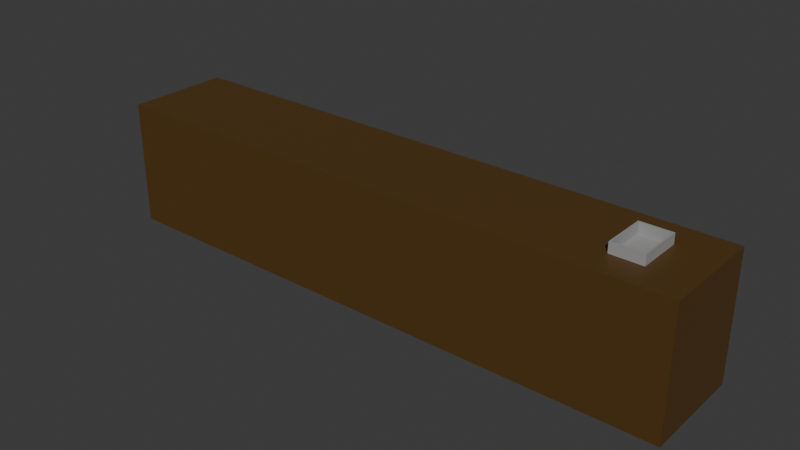 # Source: bureau.blend  (saved by Blender 5.0.119; exported with 4.5.12 LTS)
import bpy
from mathutils import Matrix  # noqa: F401  (used for matrix-valued properties, if any)

bpy.ops.wm.read_factory_settings(use_empty=True)
scene = bpy.context.scene
scene.name = 'Scene'

# ---- collections
col_collection = bpy.data.collections.new('Collection'); scene.collection.children.link(col_collection)

# ---- materials (node trees are filled in below, after node groups)
mat_material = bpy.data.materials.new('Material')
mat_material.alpha_threshold = 0.0
mat_material.use_backface_culling_lightprobe_volume = False
mat_material.roughness = 0.5
mat_material.line_color = (0.0, 0.0, 0.0, 1.0)
mat_material_008 = bpy.data.materials.new('Material.008')

# ---- material node trees
mat_material.use_nodes = True; mat_material.node_tree.nodes.clear()
_N = mat_material.node_tree.nodes; _L = mat_material.node_tree.links
n0 = _N.new('ShaderNodeOutputMaterial'); n0.name = 'Material Output'; n0.location = (200, 100)
n1 = _N.new('ShaderNodeBsdfPrincipled'); n1.name = 'Principled BSDF'; n1.location = (-200, 100)
n1.inputs[0].default_value = (0.08849, 0.04395, 0.008184, 1.0)
_L.new(n1.outputs[0], n0.inputs[0])
n0.is_active_output = True
mat_material_008.use_nodes = True; mat_material_008.node_tree.nodes.clear()
_N = mat_material_008.node_tree.nodes; _L = mat_material_008.node_tree.links
n0 = _N.new('ShaderNodeBsdfPrincipled'); n0.name = 'Principled BSDF'; n0.location = (-200, 100)
n0.inputs[0].default_value = (0.3275, 0.3275, 0.3275, 1.0)
n1 = _N.new('ShaderNodeOutputMaterial'); n1.name = 'Material Output'; n1.location = (200, 100)
_L.new(n0.outputs[0], n1.inputs[0])
n1.is_active_output = True

# ---- world
world_world = bpy.data.worlds.new('World'); scene.world = world_world
world_world.use_nodes = True; world_world.node_tree.nodes.clear()
_N = world_world.node_tree.nodes; _L = world_world.node_tree.links
n0 = _N.new('ShaderNodeOutputWorld'); n0.name = 'World Output'; n0.location = (200, 100)
n1 = _N.new('ShaderNodeBackground'); n1.name = 'Background'; n1.location = (-200, 100)
n1.inputs[0].default_value = (0.05088, 0.05088, 0.05088, 1.0)
_L.new(n1.outputs[0], n0.inputs[0])
n0.is_active_output = True
world_world.color = (0.05088, 0.05088, 0.05088)
world_world.sun_shadow_jitter_overblur = 0.0

# ---- meshes
me_cube = bpy.data.meshes.new('Cube')
me_cube.from_pydata([(1.0, 1.0, 1.0), (1.0, 1.0, -1.0), (1.0, -1.0, 1.0), (1.0, -1.0, -1.0), (-1.0, 1.0, 1.0), (-1.0, 1.0, -1.0), (-1.0, -1.0, 1.0), (-1.0, -1.0, -1.0), (-1.123, 1.0, -1.0), (-1.123, -1.0, -1.0), (1.123, 1.0, 1.0), (1.123, 1.0, -1.0), (-1.123, -1.0, 1.0), (1.123, -1.0, 1.0), (1.123, -1.0, -1.0), (-1.123, 1.0, 1.0), (1.0, -1.0, 1.406), (-1.0, -1.0, 1.406), (1.0, 1.0, 1.406), (-1.0, 1.0, 1.406), (1.123, 1.0, 1.406), (1.123, -1.0, 1.406), (-1.123, -1.0, 1.406), (-1.123, 1.0, 1.406), (1.0, -0.7067, -1.0), (-1.0, -0.7067, -1.0), (1.0, -0.7067, 1.0), (-1.0, -0.7067, 1.0), (0.8424, -0.4537, 1.408), (0.8424, -0.4537, 1.602), (0.8424, 0.3947, 1.408), (0.8424, 0.3947, 1.602), (0.9624, -0.4537, 1.408), (0.9624, -0.4537, 1.602), (0.9624, 0.3947, 1.408), (0.9624, 0.3947, 1.602), (0.8424, -0.0295, 1.408), (0.8424, -0.4267, 1.602), (0.9624, -0.0295, 1.408), (0.9624, -0.4267, 1.602), (0.8424, 0.3684, 1.602), (0.9624, 0.1826, 1.408), (0.8424, 0.1826, 1.408), (0.9624, 0.3684, 1.602), (0.9024, 0.3947, 1.408), (0.9024, 0.3947, 1.602), (0.9024, -0.4537, 1.408), (0.9024, -0.4537, 1.602), (0.8484, -0.4267, 1.602), (0.9024, -0.0295, 1.408), (0.9024, 0.1826, 1.408), (0.8484, 0.3684, 1.602), (0.9565, 0.3947, 1.602), (0.9565, -0.4537, 1.408), (0.9565, -0.4267, 1.602), (0.9565, 0.3684, 1.602), (0.9565, 0.3947, 1.408), (0.9565, -0.4537, 1.602), (0.9565, -0.0295, 1.408), (0.9565, 0.1826, 1.408), (0.8484, -0.4267, 1.408), (0.9565, -0.4267, 1.408), (0.8484, 0.3933, 1.602), (0.8484, 0.3933, 1.408), (0.8484, 0.3684, 1.408), (0.9565, 0.3684, 1.408)], [], [(12, 6, 17, 22), (3, 2, 6, 7), (5, 7, 9, 8), (25, 24, 3, 7), (3, 1, 11, 14), (5, 4, 27, 25), (9, 12, 15, 8), (11, 10, 13, 14), (10, 0, 18, 20), (15, 12, 22, 23), (4, 5, 8, 15), (7, 6, 12, 9), (2, 3, 14, 13), (1, 0, 10, 11), (18, 19, 17, 16), (17, 19, 23, 22), (18, 16, 21, 20), (0, 4, 19, 18), (6, 2, 16, 17), (13, 10, 20, 21), (2, 13, 21, 16), (4, 15, 23, 19), (25, 27, 26, 24), (4, 0, 26, 27), (0, 1, 24, 26), (42, 40, 31, 30), (56, 52, 35, 34), (38, 39, 33, 32), (46, 47, 29, 28), (58, 38, 32, 53), (48, 37, 29, 47), (51, 40, 37, 48), (59, 41, 38, 58), (41, 43, 39, 38), (28, 29, 37, 36), (34, 35, 43, 41), (56, 34, 41, 59), (45, 31, 40, 51), (36, 37, 40, 42), (52, 45, 51, 55), (30, 44, 50, 42), (42, 50, 49, 36), (56, 52, 57, 53), (54, 48, 47, 57), (36, 49, 46, 28), (53, 57, 47, 46), (30, 31, 45, 44), (32, 33, 57, 53), (39, 54, 57, 33), (43, 55, 54, 39), (35, 52, 55, 43), (44, 56, 59, 50), (50, 59, 58, 49), (49, 58, 53, 46), (44, 45, 52, 56), (48, 54, 61, 60), (48, 60, 63, 62), (55, 51, 64, 65)])
me_cube.polygons.foreach_set('material_index', [0, 0, 0, 0, 0, 0, 0, 0, 0, 0, 0, 0, 0, 0, 0, 0, 0, 0, 0, 0, 0, 0, 0, 0, 0, 1, 1, 1, 1, 1, 1, 1, 1, 1, 1, 1, 1, 1, 1, 1, 1, 1, 1, 1, 1, 1, 1, 1, 1, 1, 1, 1, 1, 1, 1, 1, 1, 1])
_uv = me_cube.uv_layers.new(name='UVMap')
_uv.uv.foreach_set('vector', [0.625, 1.0, 0.625, 1.0, 0.625, 1.0, 0.625, 1.0, 0.375, 0.75, 0.625, 0.75, 0.625, 1.0, 0.375, 1.0, 0.125, 0.5, 0.125, 0.75, 0.125, 0.75, 0.125, 0.5, 0.375, 0.25, 0.375, 0.5, 0.375, 0.75, 0.375, 1.0, 0.375, 0.75, 0.375, 0.5, 0.375, 0.5, 0.375, 0.75, 0.375, 0.25, 0.625, 0.25, 0.625, 0.25, 0.375, 0.25, 0.375, 0.0, 0.625, 0.0, 0.625, 0.25, 0.375, 0.25, 0.375, 0.5, 0.625, 0.5, 0.625, 0.75, 0.375, 0.75, 0.625, 0.5, 0.625, 0.5, 0.625, 0.5, 0.625, 0.5, 0.625, 0.25, 0.625, 0.0, 0.625, 0.0, 0.625, 0.25, 0.625, 0.25, 0.375, 0.25, 0.375, 0.25, 0.625, 0.25, 0.375, 1.0, 0.625, 1.0, 0.625, 1.0, 0.375, 1.0, 0.625, 0.75, 0.375, 0.75, 0.375, 0.75, 0.625, 0.75, 0.375, 0.5, 0.625, 0.5, 0.625, 0.5, 0.375, 0.5, 0.625, 0.5, 0.875, 0.5, 0.875, 0.75, 0.625, 0.75, 0.875, 0.75, 0.875, 0.5, 0.875, 0.5, 0.875, 0.75, 0.625, 0.5, 0.625, 0.75, 0.625, 0.75, 0.625, 0.5, 0.625, 0.5, 0.625, 0.25, 0.625, 0.25, 0.625, 0.5, 0.625, 1.0, 0.625, 0.75, 0.625, 0.75, 0.625, 1.0, 0.625, 0.75, 0.625, 0.5, 0.625, 0.5, 0.625, 0.75, 0.625, 0.75, 0.625, 0.75, 0.625, 0.75, 0.625, 0.75, 0.625, 0.25, 0.625, 0.25, 0.625, 0.25, 0.625, 0.25, 0.375, 0.25, 0.625, 0.25, 0.625, 0.5, 0.375, 0.5, 0.625, 0.25, 0.625, 0.5, 0.625, 0.5, 0.625, 0.25, 0.625, 0.5, 0.375, 0.5, 0.375, 0.5, 0.625, 0.5, 0.375, 0.1875, 0.625, 0.2423, 0.625, 0.25, 0.375, 0.25, 0.375, 0.4878, 0.625, 0.4878, 0.625, 0.5, 0.375, 0.5, 0.375, 0.625, 0.625, 0.742, 0.625, 0.75, 0.375, 0.75, 0.375, 0.875, 0.625, 0.875, 0.625, 1.0, 0.375, 1.0, 0.3628, 0.625, 0.375, 0.625, 0.375, 0.75, 0.3628, 0.75, 0.8625, 0.742, 0.875, 0.742, 0.875, 0.75, 0.75, 0.75, 0.8625, 0.5077, 0.875, 0.5077, 0.875, 0.742, 0.8625, 0.742, 0.3628, 0.5625, 0.375, 0.5625, 0.375, 0.625, 0.3628, 0.625, 0.375, 0.5625, 0.625, 0.5077, 0.625, 0.742, 0.375, 0.625, 0.375, 0.0, 0.625, 0.0, 0.625, 0.007952, 0.375, 0.125, 0.375, 0.5, 0.625, 0.5, 0.625, 0.5077, 0.375, 0.5625, 0.3628, 0.5, 0.375, 0.5, 0.375, 0.5625, 0.3628, 0.5625, 0.75, 0.5, 0.875, 0.5, 0.875, 0.5077, 0.8625, 0.5077, 0.375, 0.125, 0.625, 0.007952, 0.625, 0.2423, 0.375, 0.1875, 0.6372, 0.5, 0.75, 0.5, 0.8625, 0.5077, 0.6372, 0.5077, 0.125, 0.5, 0.25, 0.5, 0.25, 0.5625, 0.125, 0.5625, 0.125, 0.5625, 0.25, 0.5625, 0.25, 0.625, 0.125, 0.625, 0.375, 0.4878, 0.625, 0.4878, 0.625, 0.7622, 0.375, 0.7622, 0.6372, 0.742, 0.8625, 0.742, 0.75, 0.75, 0.6372, 0.75, 0.125, 0.625, 0.25, 0.625, 0.25, 0.75, 0.125, 0.75, 0.375, 0.7622, 0.625, 0.7622, 0.625, 0.875, 0.375, 0.875, 0.375, 0.25, 0.625, 0.25, 0.625, 0.375, 0.375, 0.375, 0.375, 0.75, 0.625, 0.75, 0.625, 0.7622, 0.375, 0.7622, 0.625, 0.742, 0.6372, 0.742, 0.6372, 0.75, 0.625, 0.75, 0.625, 0.5077, 0.6372, 0.5077, 0.6372, 0.742, 0.625, 0.742, 0.625, 0.5, 0.6372, 0.5, 0.6372, 0.5077, 0.625, 0.5077, 0.25, 0.5, 0.3628, 0.5, 0.3628, 0.5625, 0.25, 0.5625, 0.25, 0.5625, 0.3628, 0.5625, 0.3628, 0.625, 0.25, 0.625, 0.25, 0.625, 0.3628, 0.625, 0.3628, 0.75, 0.25, 0.75, 0.375, 0.375, 0.625, 0.375, 0.625, 0.4878, 0.375, 0.4878, 0.8625, 0.742, 0.6372, 0.742, 0.6372, 0.742, 0.8625, 0.742, 0.8625, 0.742, 0.8625, 0.742, 0.8625, 0.742, 0.8625, 0.742, 0.6372, 0.5077, 0.8625, 0.5077, 0.8625, 0.5077, 0.6372, 0.5077])
me_cube.materials.append(mat_material)
me_cube.materials.append(mat_material_008)
me_cube.use_mirror_vertex_groups = False
me_cube.update()

# ---- objects
ob_bureau = bpy.data.objects.new('Bureau', me_cube)

# ---- transforms, parenting, visibility, modifiers, constraints
ob_bureau.location = (0.0, 0.0, 1.0)
ob_bureau.scale = (5.0, 1.0, 1.0)
ob_bureau.lock_rotations_4d = False
ob_bureau.empty_display_type = 'ARROWS'
ob_bureau.lineart.crease_threshold = 0.0

# ---- collection membership
scene.collection.objects.link(ob_bureau)

# ---- scene / render settings (as saved in the file)
scene.frame_start = 1; scene.frame_end = 250; scene.frame_set(21)
scene.render.engine = 'BLENDER_EEVEE_NEXT'
scene.render.bake_bias = 0.0
scene.render.bake_samples = 0
scene.cycles.sampling_pattern = 'TABULATED_SOBOL'
scene.eevee.use_volume_custom_range = False
bpy.context.view_layer.update()

# ---- added for rendering (the .blend has no active camera and no usable light): camera, sun
cam_auto = bpy.data.cameras.new('AutoCamera')
cam_auto.lens = 50.0
cam_auto.sensor_width = 36.0
cam_auto.clip_end = 1000.0
ob_auto_camera = bpy.data.objects.new('AutoCamera', cam_auto)
scene.collection.objects.link(ob_auto_camera)
ob_auto_camera.location = (10.8235, -12.9882, 9.95977)
ob_auto_camera.rotation_euler = (1.09748, -7.21219e-08, 0.694738)
scene.camera = ob_auto_camera
light_auto_sun = bpy.data.lights.new('AutoSun', 'SUN')
light_auto_sun.energy = 3.0
light_auto_sun.angle = 0.0523599
ob_auto_sun = bpy.data.objects.new('AutoSun', light_auto_sun)
scene.collection.objects.link(ob_auto_sun)
ob_auto_sun.rotation_euler = (0.872665, 0.174533, 0.523599)
bpy.context.view_layer.update()
